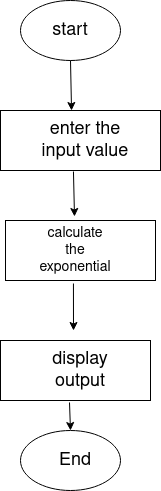

The diagram above was exported from draw.io. Its source (the exported page's mxGraphModel, read from the mxfile embedded in the PNG):
<mxGraphModel dx="1030" dy="624" grid="1" gridSize="10" guides="1" tooltips="1" connect="1" arrows="1" fold="1" page="1" pageScale="1" pageWidth="850" pageHeight="1100" math="0" shadow="0">
  <root>
    <mxCell id="0" />
    <mxCell id="1" parent="0" />
    <mxCell id="JPestb_3oKgiu-ygdiRX-1" value="" style="ellipse;whiteSpace=wrap;html=1;" vertex="1" parent="1">
      <mxGeometry x="390" y="80" width="100" height="60" as="geometry" />
    </mxCell>
    <mxCell id="JPestb_3oKgiu-ygdiRX-2" value="" style="rounded=0;whiteSpace=wrap;html=1;" vertex="1" parent="1">
      <mxGeometry x="370" y="190" width="160" height="60" as="geometry" />
    </mxCell>
    <mxCell id="JPestb_3oKgiu-ygdiRX-3" value="" style="rounded=0;whiteSpace=wrap;html=1;" vertex="1" parent="1">
      <mxGeometry x="375" y="300" width="150" height="60" as="geometry" />
    </mxCell>
    <mxCell id="JPestb_3oKgiu-ygdiRX-4" value="" style="rounded=0;whiteSpace=wrap;html=1;" vertex="1" parent="1">
      <mxGeometry x="370" y="420" width="150" height="60" as="geometry" />
    </mxCell>
    <mxCell id="JPestb_3oKgiu-ygdiRX-5" value="" style="ellipse;whiteSpace=wrap;html=1;" vertex="1" parent="1">
      <mxGeometry x="390" y="510" width="100" height="60" as="geometry" />
    </mxCell>
    <mxCell id="JPestb_3oKgiu-ygdiRX-6" value="&lt;font style=&quot;font-size: 18px&quot;&gt;start&lt;/font&gt;" style="text;html=1;strokeColor=none;fillColor=none;align=center;verticalAlign=middle;whiteSpace=wrap;rounded=0;" vertex="1" parent="1">
      <mxGeometry x="410" y="100" width="60" height="20" as="geometry" />
    </mxCell>
    <mxCell id="JPestb_3oKgiu-ygdiRX-7" value="&lt;font style=&quot;font-size: 18px&quot;&gt;enter the input value&lt;br&gt;&lt;/font&gt;" style="text;html=1;strokeColor=none;fillColor=none;align=center;verticalAlign=middle;whiteSpace=wrap;rounded=0;" vertex="1" parent="1">
      <mxGeometry x="400" y="210" width="110" height="20" as="geometry" />
    </mxCell>
    <mxCell id="JPestb_3oKgiu-ygdiRX-8" value="&lt;font style=&quot;font-size: 14px&quot;&gt;calculate the exponential&lt;/font&gt;" style="text;html=1;strokeColor=none;fillColor=none;align=center;verticalAlign=middle;whiteSpace=wrap;rounded=0;" vertex="1" parent="1">
      <mxGeometry x="410" y="320" width="70" height="20" as="geometry" />
    </mxCell>
    <mxCell id="JPestb_3oKgiu-ygdiRX-9" value="&lt;font style=&quot;font-size: 18px&quot;&gt;display output&lt;br&gt;&lt;/font&gt;" style="text;html=1;strokeColor=none;fillColor=none;align=center;verticalAlign=middle;whiteSpace=wrap;rounded=0;" vertex="1" parent="1">
      <mxGeometry x="420" y="440" width="60" height="20" as="geometry" />
    </mxCell>
    <mxCell id="JPestb_3oKgiu-ygdiRX-10" value="&lt;font style=&quot;font-size: 18px&quot;&gt;End&lt;/font&gt;" style="text;html=1;strokeColor=none;fillColor=none;align=center;verticalAlign=middle;whiteSpace=wrap;rounded=0;" vertex="1" parent="1">
      <mxGeometry x="425" y="530" width="40" height="20" as="geometry" />
    </mxCell>
    <mxCell id="JPestb_3oKgiu-ygdiRX-16" value="" style="endArrow=classic;html=1;exitX=0.5;exitY=1;exitDx=0;exitDy=0;entryX=0.444;entryY=0;entryDx=0;entryDy=0;entryPerimeter=0;" edge="1" parent="1" source="JPestb_3oKgiu-ygdiRX-1" target="JPestb_3oKgiu-ygdiRX-2">
      <mxGeometry width="50" height="50" relative="1" as="geometry">
        <mxPoint x="400" y="350" as="sourcePoint" />
        <mxPoint x="443" y="180" as="targetPoint" />
      </mxGeometry>
    </mxCell>
    <mxCell id="JPestb_3oKgiu-ygdiRX-19" value="" style="endArrow=classic;html=1;exitX=0.456;exitY=1.017;exitDx=0;exitDy=0;exitPerimeter=0;entryX=0.46;entryY=-0.067;entryDx=0;entryDy=0;entryPerimeter=0;" edge="1" parent="1" source="JPestb_3oKgiu-ygdiRX-2" target="JPestb_3oKgiu-ygdiRX-3">
      <mxGeometry width="50" height="50" relative="1" as="geometry">
        <mxPoint x="400" y="350" as="sourcePoint" />
        <mxPoint x="450" y="300" as="targetPoint" />
      </mxGeometry>
    </mxCell>
    <mxCell id="JPestb_3oKgiu-ygdiRX-24" value="" style="endArrow=classic;html=1;exitX=0.453;exitY=1.05;exitDx=0;exitDy=0;exitPerimeter=0;" edge="1" parent="1" source="JPestb_3oKgiu-ygdiRX-3">
      <mxGeometry width="50" height="50" relative="1" as="geometry">
        <mxPoint x="390" y="390" as="sourcePoint" />
        <mxPoint x="443" y="410" as="targetPoint" />
      </mxGeometry>
    </mxCell>
    <mxCell id="JPestb_3oKgiu-ygdiRX-25" value="" style="endArrow=classic;html=1;exitX=0.46;exitY=1.033;exitDx=0;exitDy=0;exitPerimeter=0;entryX=0.5;entryY=0;entryDx=0;entryDy=0;" edge="1" parent="1" source="JPestb_3oKgiu-ygdiRX-4" target="JPestb_3oKgiu-ygdiRX-5">
      <mxGeometry width="50" height="50" relative="1" as="geometry">
        <mxPoint x="400" y="350" as="sourcePoint" />
        <mxPoint x="450" y="300" as="targetPoint" />
      </mxGeometry>
    </mxCell>
  </root>
</mxGraphModel>